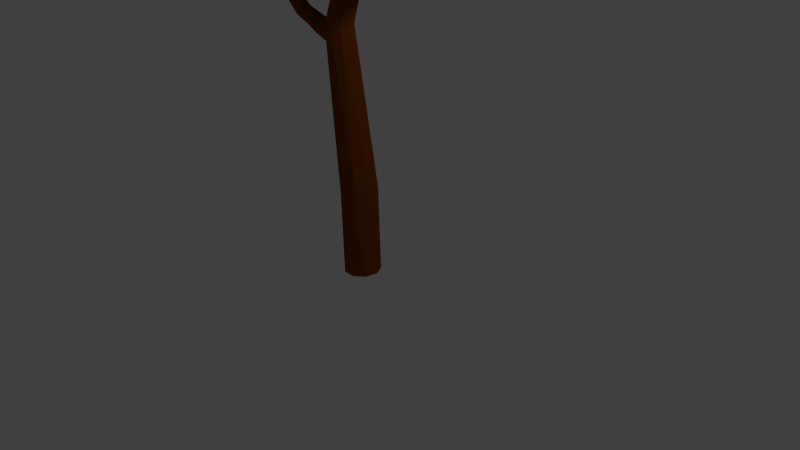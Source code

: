 # Source: BigTreeWithLeaves.blend  (saved by Blender 2.75.0; exported with 4.5.12 LTS)
import bpy
from mathutils import Matrix  # noqa: F401  (used for matrix-valued properties, if any)

bpy.ops.wm.read_factory_settings(use_empty=True)
scene = bpy.context.scene
scene.name = 'Scene'

# ---- collections
col_collection_1 = bpy.data.collections.new('Collection 1'); scene.collection.children.link(col_collection_1)

# ---- images (referenced by path relative to the original .blend; pixels are not part of the script)
import os
ASSET_DIR = os.environ.get("B2B_ASSET_DIR", "")  # directory of the original .blend (textures are referenced by path, not embedded)
HERE = os.path.dirname(os.path.abspath(__file__))  # packed textures are extracted next to this script under _unpacked/

def load_image(name, relpath, width, height, colorspace="sRGB"):
    """Load a texture the original file referenced (path relative to the .blend, or extracted next to this script)."""
    p = next((c for c in (os.path.join(HERE, relpath), os.path.join(ASSET_DIR, relpath)) if relpath and os.path.exists(c)), "")
    if p:
        img = bpy.data.images.load(p, check_existing=True)
        img.name = name
    else:  # same state as the original file: an image datablock whose file is absent (Cycles renders it pink)
        img = bpy.data.images.new(name, width, height)
        img.source = "FILE"
        img.filepath = "//" + (relpath or name)
    img.colorspace_settings.name = colorspace
    return img
img_treetexture_png_002 = load_image('TreeTexture.png.002', '_unpacked/TreeTexture.6921f431.png', 33, 31, 'sRGB')

# ---- materials (node trees are filled in below, after node groups)
mat_material_005 = bpy.data.materials.new('Material.005')
mat_material_005.alpha_threshold = 0.0
mat_material_005.roughness = 0.5

# ---- material node trees
mat_material_005.use_nodes = True; mat_material_005.node_tree.nodes.clear()
_N = mat_material_005.node_tree.nodes; _L = mat_material_005.node_tree.links
n0 = _N.new('ShaderNodeOutputMaterial'); n0.name = 'Material Output'; n0.location = (300, 300)
n1 = _N.new('ShaderNodeBsdfDiffuse'); n1.name = 'Diffuse BSDF'; n1.location = (10, 300)
n2 = _N.new('ShaderNodeTexImage'); n2.name = 'Image Texture'; n2.location = (-180, 300)
n2.width = 140
n2.image = img_treetexture_png_002
_L.new(n1.outputs[0], n0.inputs[0])
_L.new(n2.outputs[0], n1.inputs[0])
n0.is_active_output = True

# ---- world
world_world = bpy.data.worlds.new('World'); scene.world = world_world
world_world.color = (0.05088, 0.05088, 0.05088)
world_world.use_sun_shadow = False
world_world.sun_shadow_jitter_overblur = 0.0
world_world.cycles.sampling_method = 'MANUAL'
world_world.cycles.sample_map_resolution = 256

# ---- cameras
cam_camera = bpy.data.cameras.new('Camera')
cam_camera.clip_end = 100.0
cam_camera.lens = 35.0
cam_camera.sensor_width = 32.0
cam_camera.sensor_height = 18.0
cam_camera.ortho_scale = 7.314
cam_camera.dof.focus_distance = 0.0

# ---- lights
light_lamp = bpy.data.lights.new('Lamp', 'POINT')
light_lamp.transmission_factor = 0.0
light_lamp.cutoff_distance = 30.0
light_lamp.energy = 100.0
light_lamp.shadow_buffer_clip_start = 1.001
light_lamp.shadow_soft_size = 0.1
light_lamp.shadow_maximum_resolution = 0.006
light_lamp.use_absolute_resolution = True
light_lamp.cycles.use_multiple_importance_sampling = False

# ---- meshes
me_cylinder_002 = bpy.data.meshes.new('Cylinder.002')
me_cylinder_002.from_pydata([(-0.3787, 2.43, 0.9367), (0.275, 0.9856, 3.24), (1.998, 0.7497, 1.281), (1.149, 0.4756, 3.363), (0.9771, -1.216, 1.381), (0.5582, -0.6407, 3.364), (-1.533, -1.206, 1.351), (-0.6726, -0.6698, 3.384), (-2.416, 0.95, 0.9303), (-0.8166, 0.2023, 3.241), (-0.06147, 2.213, 2.213), (2.002, 0.7664, 2.534), (0.9936, -1.2, 2.593), (-1.526, -1.178, 2.598), (-2.101, 0.7307, 2.213), (-0.2402, 0.9169, 0.6491), (0.6634, 0.2617, 0.7216), (0.3128, -0.58, 0.7345), (-0.6689, -0.58, 0.7345), (-1.035, 0.336, 0.6482), (-0.8116, 0.5452, 0.3124), (-1.246, 0.2889, 1.121), (-0.4484, -0.3873, 0.3123), (-1.047, -0.2358, 1.116), (-1.805, -0.9416, 0.2661), (-1.752, -0.5373, 1.093), (-2.854, -0.3196, 0.2594), (-2.452, -0.1438, 1.086), (-2.416, 0.6874, 0.2858), (-2.081, 0.3501, 1.106), (-0.8116, 0.5452, 0.8112), (-0.4484, -0.3873, 0.8111), (-1.805, -0.9416, 0.7649), (-2.854, -0.3196, 0.7582), (-2.416, 0.6874, 0.7846), (-1.388, 0.2033, -0.01991), (-1.241, -0.1898, -0.02482), (-1.747, -0.4071, -0.04076), (-2.292, -0.0974, -0.04523), (-1.99, 0.2526, -0.02896), (1.727, 1.264, 1.086), (2.174, 0.2722, 2.67), (3.357, 0.1123, 1.322), (2.773, -0.07752, 2.754), (2.666, -1.227, 1.364), (2.368, -0.8429, 2.755), (0.9377, -1.227, 1.364), (1.524, -0.8629, 2.768), (0.3288, 0.248, 1.086), (1.425, -0.2649, 2.671), (1.943, 1.113, 1.966), (3.358, 0.1219, 2.186), (2.666, -1.227, 2.226), (0.9389, -1.211, 2.23), (0.5444, 0.09738, 1.966), (1.884, 0.2841, 0.7208), (2.503, -0.1652, 0.7705), (2.263, -0.7423, 0.7794), (1.59, -0.7423, 0.7794), (1.339, -0.1143, 0.7202), (0.4879, 0.3685, -4.861), (0.6151, 0.3436, -3.32), (0.7855, 0.1889, -3.32), (0.7041, 0.2898, -4.861), (0.2716, 0.2898, -4.861), (0.139, 0.2757, -0.4772), (0.8192, 0.09052, -4.861), (0.7792, -0.1361, -4.861), (0.6029, -0.284, -4.861), (0.3728, -0.284, -4.861), (0.1965, -0.1361, -4.861), (0.1565, 0.09052, -4.861), (0.8167, -0.03908, -3.32), (0.3851, 0.3524, -3.32), (0.2895, 0.2019, -0.4772), (-0.02372, 0.2355, -0.4772), (0.694, -0.2338, -3.32), (0.4749, -0.3041, -3.32), (0.2618, -0.2171, -3.32), (0.1545, -0.01348, -3.32), (0.2032, 0.2114, -3.32), (0.4775, 0.2512, 0.5498), (0.3391, 0.1933, 0.5498), (0.3573, 0.04865, -0.4772), (-0.06439, 0.1291, -0.8028), (-0.0266, 0.184, -0.7827), (-0.007622, 0.2297, -0.6564), (-0.06152, 0.1773, -0.5189), (-0.1114, 0.1155, -0.4772), (0.6208, 0.2066, 0.5498), (0.2703, 0.05995, 0.5498), (0.3108, -0.1124, -0.4772), (0.1716, -0.2058, -0.4772), (0.004944, -0.1879, -0.4772), (-0.07988, -0.06075, -0.8124), (-0.07334, -0.03352, -0.8196), (-0.08493, 0.113, -0.8054), (-0.1187, 0.09977, -0.4672), (0.9066, 0.2121, 0.9723), (1.024, 0.1754, 0.9723), (0.7929, 0.1645, 0.9723), (0.7364, 0.05498, 0.9723), (-0.1112, -0.06708, -0.4772), (-0.1112, -0.06706, -0.478), (-0.01821, -0.1513, -0.5854), (0.002216, -0.1559, -0.7288), (-0.0758, -0.06493, -0.813), (-0.07811, 0.06583, -0.8364), (0.7019, 0.08034, 0.5498), (-0.1181, 0.0982, -0.4664), (0.3033, -0.08644, 0.5498), (1.091, 0.07172, 0.9723), (0.7635, -0.06527, 0.9723), (0.6828, -0.06851, 0.5498), (0.5725, -0.1703, 0.5498), (0.4226, -0.1774, 0.5498), (-0.1113, -0.06642, -0.4772), (-0.1082, 0.06394, -0.4477), (-0.1087, -0.05986, -0.4696), (1.075, -0.05054, 0.9723), (0.8615, -0.14, 0.9723), (0.9847, -0.1341, 0.9723), (-0.3942, 0.1898, -0.5671), (-0.3738, 0.1529, -0.4677), (-0.4146, 0.1529, -0.6664), (-0.7704, 0.1609, -0.3677), (-0.363, 0.05946, -0.4148), (-0.4254, 0.05946, -0.7193), (-0.8358, 0.1622, -0.4359), (-0.7207, 0.09923, -0.3164), (-0.3668, -0.04682, -0.4332), (-0.4217, -0.04682, -0.7009), (-0.8862, 0.1026, -0.4889), (-1.332, 0.1442, 0.1289), (-1.396, 0.1455, 0.07379), (-0.7099, 0.006022, -0.3058), (-0.3834, -0.1162, -0.5142), (-0.4051, -0.1162, -0.6199), (-0.8982, 0.009811, -0.502), (-1.446, 0.09192, 0.03117), (-1.283, 0.08877, 0.1708), (-0.7431, -0.07509, -0.341), (-0.8659, -0.07261, -0.469), (-1.459, 0.008591, 0.021), (-1.273, 0.005007, 0.1797), (-0.8047, -0.1061, -0.4054), (-1.427, -0.0655, 0.04805), (-1.306, -0.06784, 0.1516), (-1.367, -0.09568, 0.09964)], [], [(10, 1, 3, 11), (11, 3, 5, 12), (12, 5, 7, 13), (3, 1, 9, 7, 5), (14, 9, 1, 10), (13, 7, 9, 14), (4, 6, 18, 17), (6, 13, 14, 8), (8, 14, 10, 0), (4, 12, 13, 6), (2, 11, 12, 4), (0, 10, 11, 2), (15, 16, 17, 18, 19), (6, 8, 19, 18), (2, 4, 17, 16), (8, 0, 15, 19), (0, 2, 16, 15), (30, 21, 23, 31), (31, 23, 25, 32), (32, 25, 27, 33), (23, 21, 29, 27, 25), (34, 29, 21, 30), (33, 27, 29, 34), (24, 26, 38, 37), (26, 33, 34, 28), (28, 34, 30, 20), (24, 32, 33, 26), (22, 31, 32, 24), (20, 30, 31, 22), (35, 36, 37, 38, 39), (26, 28, 39, 38), (22, 24, 37, 36), (28, 20, 35, 39), (20, 22, 36, 35), (50, 41, 43, 51), (51, 43, 45, 52), (52, 45, 47, 53), (43, 41, 49, 47, 45), (54, 49, 41, 50), (53, 47, 49, 54), (44, 46, 58, 57), (46, 53, 54, 48), (48, 54, 50, 40), (44, 52, 53, 46), (42, 51, 52, 44), (40, 50, 51, 42), (55, 56, 57, 58, 59), (46, 48, 59, 58), (42, 44, 57, 56), (48, 40, 55, 59), (40, 42, 56, 55), (61, 62, 63, 60), (60, 64, 73, 61), (61, 65, 74, 62), (60, 63, 66, 67, 68, 69, 70, 71, 64), (62, 72, 66, 63), (65, 61, 73, 75), (67, 66, 72, 76), (68, 67, 76, 77), (69, 68, 77, 78), (70, 69, 78, 79), (71, 70, 79, 80), (64, 71, 80, 73), (62, 74, 83, 72), (65, 81, 89, 74), (75, 82, 81, 65), (73, 84, 85, 86, 87, 88, 75), (82, 75, 88, 97, 90), (72, 83, 91, 76), (76, 91, 92, 77), (77, 92, 93, 78), (78, 93, 102, 103, 104, 105, 106, 94, 79), (80, 79, 94, 95), (84, 73, 80, 96), (74, 89, 108, 83), (89, 81, 98, 99), (81, 82, 100, 98), (82, 90, 101, 100), (80, 95, 107, 96), (109, 110, 90, 97), (108, 89, 99, 111), (90, 110, 112, 101), (83, 108, 113, 91), (91, 113, 114, 92), (92, 114, 115, 93), (93, 115, 110, 102), (116, 102, 110, 109, 117, 118), (113, 108, 111, 119), (110, 115, 120, 112), (114, 113, 119, 121), (115, 114, 121, 120), (86, 122, 123, 87), (85, 124, 122, 86), (122, 125, 129, 123), (87, 123, 126, 117, 109, 97, 88), (107, 127, 124, 85, 84, 96), (124, 128, 125, 122), (123, 129, 135, 126), (117, 126, 130, 118), (106, 131, 127, 107, 95, 94), (127, 132, 128, 124), (125, 133, 140, 129), (128, 134, 133, 125), (126, 135, 141, 130), (105, 137, 131, 106), (132, 127, 131, 138), (132, 139, 134, 128), (129, 140, 144, 135), (130, 141, 145, 136), (104, 136, 137, 105), (137, 142, 138, 131), (132, 138, 143, 139), (135, 144, 147, 141), (136, 145, 142, 137), (142, 146, 143, 138), (141, 147, 148, 145), (145, 148, 146, 142), (103, 102, 116), (118, 130, 136, 104, 103, 116)])
_uv = me_cylinder_002.uv_layers.new(name='UVMap')
_uv.uv.foreach_set('vector', [0.03137, 0.922, 0.03895, 0.922, 0.03895, 0.9296, 0.03137, 0.9296, 0.03137, 0.922, 0.03895, 0.922, 0.03895, 0.9296, 0.03137, 0.9296, 0.03137, 0.922, 0.03895, 0.922, 0.03895, 0.9296, 0.03137, 0.9296, 0.03516, 0.9296, 0.03876, 0.927, 0.03738, 0.9227, 0.03293, 0.9227, 0.03155, 0.927, 0.03137, 0.922, 0.03895, 0.922, 0.03895, 0.9296, 0.03137, 0.9296, 0.03137, 0.922, 0.03895, 0.922, 0.03895, 0.9296, 0.03137, 0.9296, 0.03137, 0.922, 0.03895, 0.922, 0.03895, 0.9296, 0.03137, 0.9296, 0.03137, 0.922, 0.03895, 0.922, 0.03895, 0.9296, 0.03137, 0.9296, 0.03137, 0.922, 0.03895, 0.922, 0.03895, 0.9296, 0.03137, 0.9296, 0.03137, 0.922, 0.03895, 0.922, 0.03895, 0.9296, 0.03137, 0.9296, 0.03137, 0.922, 0.03895, 0.922, 0.03895, 0.9296, 0.03137, 0.9296, 0.03137, 0.922, 0.03895, 0.922, 0.03895, 0.9296, 0.03137, 0.9296, 0.03516, 0.9296, 0.03876, 0.927, 0.03738, 0.9227, 0.03293, 0.9227, 0.03155, 0.927, 0.03137, 0.922, 0.03895, 0.922, 0.03895, 0.9296, 0.03137, 0.9296, 0.03137, 0.922, 0.03895, 0.922, 0.03895, 0.9296, 0.03137, 0.9296, 0.03137, 0.922, 0.03895, 0.922, 0.03895, 0.9296, 0.03137, 0.9296, 0.03137, 0.922, 0.03895, 0.922, 0.03895, 0.9296, 0.03137, 0.9296, 0.03137, 0.922, 0.03895, 0.922, 0.03895, 0.9296, 0.03137, 0.9296, 0.03137, 0.922, 0.03895, 0.922, 0.03895, 0.9296, 0.03137, 0.9296, 0.03137, 0.922, 0.03895, 0.922, 0.03895, 0.9296, 0.03137, 0.9296, 0.03516, 0.9296, 0.03876, 0.927, 0.03738, 0.9227, 0.03293, 0.9227, 0.03155, 0.927, 0.03137, 0.922, 0.03895, 0.922, 0.03895, 0.9296, 0.03137, 0.9296, 0.03137, 0.922, 0.03895, 0.922, 0.03895, 0.9296, 0.03137, 0.9296, 0.03137, 0.922, 0.03895, 0.922, 0.03895, 0.9296, 0.03137, 0.9296, 0.03137, 0.922, 0.03895, 0.922, 0.03895, 0.9296, 0.03137, 0.9296, 0.03137, 0.922, 0.03895, 0.922, 0.03895, 0.9296, 0.03137, 0.9296, 0.03137, 0.922, 0.03895, 0.922, 0.03895, 0.9296, 0.03137, 0.9296, 0.03137, 0.922, 0.03895, 0.922, 0.03895, 0.9296, 0.03137, 0.9296, 0.03137, 0.922, 0.03895, 0.922, 0.03895, 0.9296, 0.03137, 0.9296, 0.03516, 0.9296, 0.03876, 0.927, 0.03738, 0.9227, 0.03293, 0.9227, 0.03155, 0.927, 0.03137, 0.922, 0.03895, 0.922, 0.03895, 0.9296, 0.03137, 0.9296, 0.03137, 0.922, 0.03895, 0.922, 0.03895, 0.9296, 0.03137, 0.9296, 0.03137, 0.922, 0.03895, 0.922, 0.03895, 0.9296, 0.03137, 0.9296, 0.03137, 0.922, 0.03895, 0.922, 0.03895, 0.9296, 0.03137, 0.9296, 0.03137, 0.922, 0.03895, 0.922, 0.03895, 0.9296, 0.03137, 0.9296, 0.03137, 0.922, 0.03895, 0.922, 0.03895, 0.9296, 0.03137, 0.9296, 0.03137, 0.922, 0.03895, 0.922, 0.03895, 0.9296, 0.03137, 0.9296, 0.03516, 0.9296, 0.03876, 0.927, 0.03738, 0.9227, 0.03293, 0.9227, 0.03155, 0.927, 0.03137, 0.922, 0.03895, 0.922, 0.03895, 0.9296, 0.03137, 0.9296, 0.03137, 0.922, 0.03895, 0.922, 0.03895, 0.9296, 0.03137, 0.9296, 0.03137, 0.922, 0.03895, 0.922, 0.03895, 0.9296, 0.03137, 0.9296, 0.03137, 0.922, 0.03895, 0.922, 0.03895, 0.9296, 0.03137, 0.9296, 0.03137, 0.922, 0.03895, 0.922, 0.03895, 0.9296, 0.03137, 0.9296, 0.03137, 0.922, 0.03895, 0.922, 0.03895, 0.9296, 0.03137, 0.9296, 0.03137, 0.922, 0.03895, 0.922, 0.03895, 0.9296, 0.03137, 0.9296, 0.03137, 0.922, 0.03895, 0.922, 0.03895, 0.9296, 0.03137, 0.9296, 0.03516, 0.9296, 0.03876, 0.927, 0.03738, 0.9227, 0.03293, 0.9227, 0.03155, 0.927, 0.03137, 0.922, 0.03895, 0.922, 0.03895, 0.9296, 0.03137, 0.9296, 0.03137, 0.922, 0.03895, 0.922, 0.03895, 0.9296, 0.03137, 0.9296, 0.03137, 0.922, 0.03895, 0.922, 0.03895, 0.9296, 0.03137, 0.9296, 0.03137, 0.922, 0.03895, 0.922, 0.03895, 0.9296, 0.03137, 0.9296, 0.9485, 0.9446, 0.9421, 0.9446, 0.9421, 0.9382, 0.9485, 0.9382, 0.9485, 0.9446, 0.9421, 0.9446, 0.9421, 0.9382, 0.9485, 0.9382, 0.9485, 0.9446, 0.9421, 0.9446, 0.9421, 0.9382, 0.9485, 0.9382, 0.9453, 0.9382, 0.9433, 0.939, 0.9422, 0.9409, 0.9426, 0.943, 0.9442, 0.9444, 0.9464, 0.9444, 0.9481, 0.943, 0.9484, 0.9409, 0.9473, 0.939, 0.9485, 0.9446, 0.9421, 0.9446, 0.9421, 0.9382, 0.9485, 0.9382, 0.9485, 0.9446, 0.9421, 0.9446, 0.9421, 0.9382, 0.9485, 0.9382, 0.9485, 0.9446, 0.9421, 0.9446, 0.9421, 0.9382, 0.9485, 0.9382, 0.9485, 0.9446, 0.9421, 0.9446, 0.9421, 0.9382, 0.9485, 0.9382, 0.9485, 0.9446, 0.9421, 0.9446, 0.9421, 0.9382, 0.9485, 0.9382, 0.9485, 0.9446, 0.9421, 0.9446, 0.9421, 0.9382, 0.9485, 0.9382, 0.9485, 0.9446, 0.9421, 0.9446, 0.9421, 0.9382, 0.9485, 0.9382, 0.9485, 0.9446, 0.9421, 0.9446, 0.9421, 0.9382, 0.9485, 0.9382, 0.9485, 0.9446, 0.9421, 0.9446, 0.9421, 0.9382, 0.9485, 0.9382, 0.9485, 0.9446, 0.9421, 0.9446, 0.9421, 0.9382, 0.9485, 0.9382, 0.9485, 0.9446, 0.9421, 0.9446, 0.9421, 0.9382, 0.9485, 0.9382, 0.9453, 0.9382, 0.9428, 0.9394, 0.9422, 0.9421, 0.9439, 0.9443, 0.9467, 0.9443, 0.9484, 0.9421, 0.9478, 0.9394, 0.9453, 0.9382, 0.9423, 0.9404, 0.9435, 0.944, 0.9472, 0.944, 0.9483, 0.9404, 0.9485, 0.9446, 0.9421, 0.9446, 0.9421, 0.9382, 0.9485, 0.9382, 0.9485, 0.9446, 0.9421, 0.9446, 0.9421, 0.9382, 0.9485, 0.9382, 0.9485, 0.9446, 0.9421, 0.9446, 0.9421, 0.9382, 0.9485, 0.9382, 0.9453, 0.9382, 0.9433, 0.939, 0.9422, 0.9409, 0.9426, 0.943, 0.9442, 0.9444, 0.9464, 0.9444, 0.9481, 0.943, 0.9484, 0.9409, 0.9473, 0.939, 0.9485, 0.9446, 0.9421, 0.9446, 0.9421, 0.9382, 0.9485, 0.9382, 0.9485, 0.9446, 0.9421, 0.9446, 0.9421, 0.9382, 0.9485, 0.9382, 0.9485, 0.9446, 0.9421, 0.9446, 0.9421, 0.9382, 0.9485, 0.9382, 0.9485, 0.9446, 0.9421, 0.9446, 0.9421, 0.9382, 0.9485, 0.9382, 0.9485, 0.9446, 0.9421, 0.9446, 0.9421, 0.9382, 0.9485, 0.9382, 0.9485, 0.9446, 0.9421, 0.9446, 0.9421, 0.9382, 0.9485, 0.9382, 0.9485, 0.9446, 0.9421, 0.9446, 0.9421, 0.9382, 0.9485, 0.9382, 0.9485, 0.9446, 0.9421, 0.9446, 0.9421, 0.9382, 0.9485, 0.9382, 0.9485, 0.9446, 0.9421, 0.9446, 0.9421, 0.9382, 0.9485, 0.9382, 0.9485, 0.9446, 0.9421, 0.9446, 0.9421, 0.9382, 0.9485, 0.9382, 0.9485, 0.9446, 0.9421, 0.9446, 0.9421, 0.9382, 0.9485, 0.9382, 0.9485, 0.9446, 0.9421, 0.9446, 0.9421, 0.9382, 0.9485, 0.9382, 0.9485, 0.9446, 0.9421, 0.9446, 0.9421, 0.9382, 0.9485, 0.9382, 0.9485, 0.9446, 0.9421, 0.9446, 0.9421, 0.9382, 0.9485, 0.9382, 0.9453, 0.9382, 0.9426, 0.9398, 0.9426, 0.943, 0.9453, 0.9446, 0.9481, 0.943, 0.9481, 0.9398, 0.9485, 0.9446, 0.9421, 0.9446, 0.9421, 0.9382, 0.9485, 0.9382, 0.9485, 0.9446, 0.9421, 0.9446, 0.9421, 0.9382, 0.9485, 0.9382, 0.9485, 0.9446, 0.9421, 0.9446, 0.9421, 0.9382, 0.9485, 0.9382, 0.9485, 0.9446, 0.9421, 0.9446, 0.9421, 0.9382, 0.9485, 0.9382, 0.9485, 0.9446, 0.9421, 0.9446, 0.9421, 0.9382, 0.9485, 0.9382, 0.9485, 0.9446, 0.9421, 0.9446, 0.9421, 0.9382, 0.9485, 0.9382, 0.9485, 0.9446, 0.9421, 0.9446, 0.9421, 0.9382, 0.9485, 0.9382, 0.9453, 0.9382, 0.9428, 0.9394, 0.9422, 0.9421, 0.9439, 0.9443, 0.9467, 0.9443, 0.9484, 0.9421, 0.9478, 0.9394, 0.9453, 0.9382, 0.9426, 0.9398, 0.9426, 0.943, 0.9453, 0.9446, 0.9481, 0.943, 0.9481, 0.9398, 0.9485, 0.9446, 0.9421, 0.9446, 0.9421, 0.9382, 0.9485, 0.9382, 0.9485, 0.9446, 0.9421, 0.9446, 0.9421, 0.9382, 0.9485, 0.9382, 0.9485, 0.9446, 0.9421, 0.9446, 0.9421, 0.9382, 0.9485, 0.9382, 0.9453, 0.9382, 0.9426, 0.9398, 0.9426, 0.943, 0.9453, 0.9446, 0.9481, 0.943, 0.9481, 0.9398, 0.9485, 0.9446, 0.9421, 0.9446, 0.9421, 0.9382, 0.9485, 0.9382, 0.9485, 0.9446, 0.9421, 0.9446, 0.9421, 0.9382, 0.9485, 0.9382, 0.9485, 0.9446, 0.9421, 0.9446, 0.9421, 0.9382, 0.9485, 0.9382, 0.9485, 0.9446, 0.9421, 0.9446, 0.9421, 0.9382, 0.9485, 0.9382, 0.9485, 0.9446, 0.9421, 0.9446, 0.9421, 0.9382, 0.9485, 0.9382, 0.9485, 0.9446, 0.9421, 0.9446, 0.9421, 0.9382, 0.9485, 0.9382, 0.9485, 0.9446, 0.9421, 0.9446, 0.9421, 0.9382, 0.9485, 0.9382, 0.9485, 0.9446, 0.9421, 0.9446, 0.9421, 0.9382, 0.9485, 0.9382, 0.9485, 0.9446, 0.9421, 0.9446, 0.9421, 0.9382, 0.9485, 0.9382, 0.9485, 0.9446, 0.9421, 0.9446, 0.9421, 0.9382, 0.9485, 0.9382, 0.9485, 0.9446, 0.9421, 0.9446, 0.9421, 0.9382, 0.9485, 0.9382, 0.9485, 0.9446, 0.9421, 0.9446, 0.9421, 0.9382, 0.9485, 0.9382, 0.9485, 0.9446, 0.9421, 0.9446, 0.9421, 0.9382, 0.9485, 0.9382, 0.9485, 0.9446, 0.9421, 0.9446, 0.9421, 0.9382, 0.9485, 0.9382, 0.9485, 0.9446, 0.9421, 0.9446, 0.9421, 0.9382, 0.9485, 0.9382, 0.9485, 0.9446, 0.9421, 0.9446, 0.9421, 0.9382, 0.9485, 0.9382, 0.9485, 0.9446, 0.9421, 0.9446, 0.9421, 0.9382, 0.9485, 0.9382, 0.9485, 0.9446, 0.9421, 0.9446, 0.9421, 0.9382, 0.9453, 0.9382, 0.9428, 0.9394, 0.9422, 0.9421, 0.9439, 0.9443, 0.9484, 0.9421, 0.9478, 0.9394])
me_cylinder_002.materials.append(mat_material_005)
me_cylinder_002.use_remesh_preserve_volume = False
me_cylinder_002.use_remesh_preserve_attributes = False
me_cylinder_002.use_mirror_vertex_groups = False
me_cylinder_002.update()

# ---- objects
ob_lamp = bpy.data.objects.new('Lamp', light_lamp)
ob_camera = bpy.data.objects.new('Camera', cam_camera)
ob_tree = bpy.data.objects.new('Tree', me_cylinder_002)

# ---- transforms, parenting, visibility, modifiers, constraints
ob_lamp.location = (4.076, 1.005, 5.904)
ob_lamp.rotation_euler = (0.6503, 0.05522, 1.866)
ob_lamp.lock_rotations_4d = False
ob_lamp.empty_display_type = 'ARROWS'
ob_lamp.color = (0.0, 0.0, 0.0, 0.0)
ob_lamp.lineart.crease_threshold = 0.0
ob_camera.location = (7.481, -6.508, 5.344)
ob_camera.rotation_euler = (1.109, 0.01082, 0.8149)
ob_camera.lock_rotations_4d = False
ob_camera.empty_display_type = 'ARROWS'
ob_camera.color = (0.0, 0.0, 0.0, 0.0)
ob_camera.display_type = 'WIRE'
ob_camera.lineart.crease_threshold = 0.0
ob_tree.location = (-0.3948, -0.1768, 3.286)
ob_tree.scale = (0.7096, 0.7096, 0.7096)
ob_tree.lineart.crease_threshold = 0.0

# ---- collection membership
col_collection_1.objects.link(ob_lamp)
col_collection_1.objects.link(ob_camera)
col_collection_1.objects.link(ob_tree)

# ---- scene / render settings (as saved in the file)
scene.camera = ob_camera
scene.frame_start = 1; scene.frame_end = 250; scene.frame_set(0)
scene.render.engine = 'CYCLES'
scene.render.resolution_percentage = 50
scene.render.dither_intensity = 0.0
scene.cycles.use_denoising = False
scene.cycles.samples = 10
scene.cycles.sampling_pattern = 'TABULATED_SOBOL'
scene.cycles.light_sampling_threshold = 0.0
scene.cycles.use_adaptive_sampling = False
scene.cycles.use_light_tree = False
scene.cycles.blur_glossy = 0.0
scene.cycles.pixel_filter_type = 'GAUSSIAN'
scene.cycles.sample_clamp_indirect = 0.0
scene.view_settings.view_transform = 'Standard'
bpy.context.view_layer.update()
